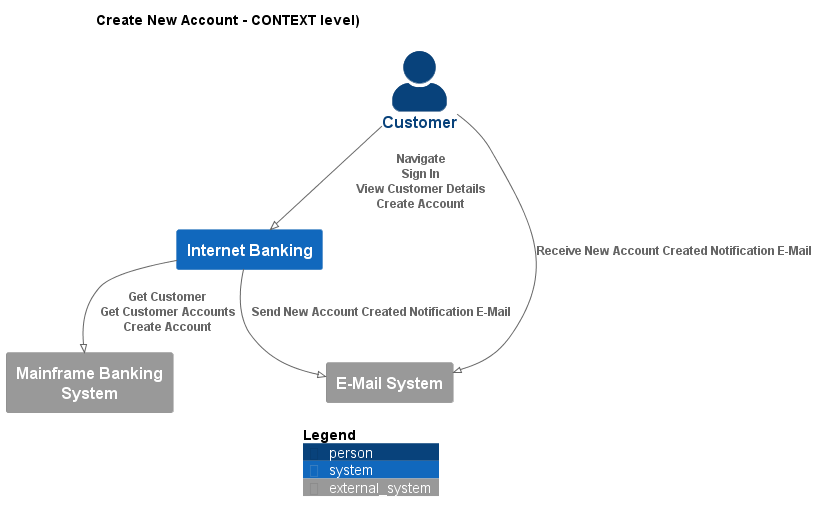

The diagram above was rendered by PlantUML. Its source (embedded in the PNG):
@startuml
!pragma layout smetana
!include ..\..\.c4s\C4_Context.puml

AddElementTag("state:new", $bgColor=green, $fontColor=#ffffff, $borderColor=green, $shadowing="False")
AddElementTag("state:changed", $bgColor=orange, $fontColor=#ffffff, $borderColor=orange, $shadowing="False")
AddElementTag("state:removed", $bgColor=red, $fontColor=#ffffff, $borderColor=red, $shadowing="False")

AddRelTag("state:new", $textColor=green, $lineColor=green)
AddRelTag("state:changed", $textColor=orange, $lineColor=orange)
AddRelTag("state:removed", $textColor=red, $lineColor=red)

SHOW_PERSON_PORTRAIT()
LAYOUT_TOP_DOWN()

skinparam linetype polyline

title Create New Account - CONTEXT level)

Person(BigBankPlc.Actors.Customer, "Customer", "")
System(BigBankPlc.SoftwareSystems.InternetBanking, "Internet Banking", "")
System_Ext(BigBankPlc.SoftwareSystems.MainframeBankingSystem, "Mainframe Banking System", "")
System_Ext(BigBankPlc.SoftwareSystems.EMailSystem, "E-Mail System", "")

Rel(BigBankPlc.Actors.Customer, BigBankPlc.SoftwareSystems.InternetBanking, "Navigate\nSign In\nView Customer Details\nCreate Account")
Rel(BigBankPlc.SoftwareSystems.InternetBanking, BigBankPlc.SoftwareSystems.MainframeBankingSystem, "Get Customer\nGet Customer Accounts\nCreate Account")
Rel(BigBankPlc.SoftwareSystems.InternetBanking, BigBankPlc.SoftwareSystems.EMailSystem, "Send New Account Created Notification E-Mail")
Rel(BigBankPlc.Actors.Customer, BigBankPlc.SoftwareSystems.EMailSystem, "Receive New Account Created Notification E-Mail")


SHOW_LEGEND()
@enduml